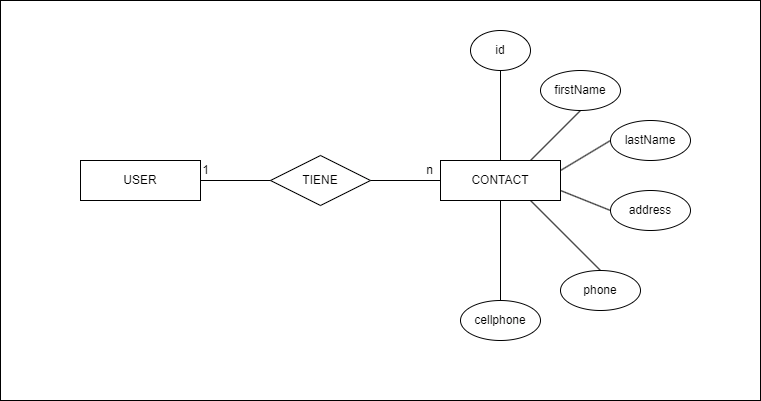

The diagram above was exported from draw.io. Its source (the exported page's mxGraphModel, read from the mxfile embedded in the PNG):
<mxGraphModel dx="1434" dy="768" grid="1" gridSize="10" guides="1" tooltips="1" connect="1" arrows="1" fold="1" page="0" pageScale="1" pageWidth="827" pageHeight="1169" math="0" shadow="0">
  <root>
    <mxCell id="0" />
    <mxCell id="1" parent="0" />
    <mxCell id="_XGDr6_r3KBAnqLjs75t-2" value="" style="rounded=0;whiteSpace=wrap;html=1;" vertex="1" parent="1">
      <mxGeometry y="40" width="760" height="400" as="geometry" />
    </mxCell>
    <mxCell id="TlY3UsV8qJY-tdwiCTBx-1" value="USER" style="rounded=0;whiteSpace=wrap;html=1;" parent="1" vertex="1">
      <mxGeometry x="80" y="200" width="120" height="40" as="geometry" />
    </mxCell>
    <mxCell id="TlY3UsV8qJY-tdwiCTBx-2" value="CONTACT" style="rounded=0;whiteSpace=wrap;html=1;" parent="1" vertex="1">
      <mxGeometry x="440" y="200" width="120" height="40" as="geometry" />
    </mxCell>
    <mxCell id="TlY3UsV8qJY-tdwiCTBx-3" value="TIENE" style="rhombus;whiteSpace=wrap;html=1;" parent="1" vertex="1">
      <mxGeometry x="270" y="195" width="100" height="50" as="geometry" />
    </mxCell>
    <mxCell id="TlY3UsV8qJY-tdwiCTBx-13" value="" style="endArrow=none;html=1;rounded=0;exitX=1;exitY=0.5;exitDx=0;exitDy=0;entryX=0;entryY=0.5;entryDx=0;entryDy=0;" parent="1" source="TlY3UsV8qJY-tdwiCTBx-1" target="TlY3UsV8qJY-tdwiCTBx-3" edge="1">
      <mxGeometry width="50" height="50" relative="1" as="geometry">
        <mxPoint x="210" y="180" as="sourcePoint" />
        <mxPoint x="260" y="130" as="targetPoint" />
      </mxGeometry>
    </mxCell>
    <mxCell id="TlY3UsV8qJY-tdwiCTBx-14" value="" style="endArrow=none;html=1;rounded=0;exitX=1;exitY=0.5;exitDx=0;exitDy=0;entryX=0;entryY=0.5;entryDx=0;entryDy=0;" parent="1" source="TlY3UsV8qJY-tdwiCTBx-3" target="TlY3UsV8qJY-tdwiCTBx-2" edge="1">
      <mxGeometry width="50" height="50" relative="1" as="geometry">
        <mxPoint x="390" y="200" as="sourcePoint" />
        <mxPoint x="440" y="150" as="targetPoint" />
      </mxGeometry>
    </mxCell>
    <mxCell id="TlY3UsV8qJY-tdwiCTBx-15" value="1" style="text;html=1;align=center;verticalAlign=middle;resizable=0;points=[];autosize=1;strokeColor=none;fillColor=none;" parent="1" vertex="1">
      <mxGeometry x="190" y="195" width="30" height="30" as="geometry" />
    </mxCell>
    <mxCell id="TlY3UsV8qJY-tdwiCTBx-16" value="n" style="text;html=1;align=center;verticalAlign=middle;resizable=0;points=[];autosize=1;strokeColor=none;fillColor=none;" parent="1" vertex="1">
      <mxGeometry x="414" y="195" width="30" height="30" as="geometry" />
    </mxCell>
    <mxCell id="TlY3UsV8qJY-tdwiCTBx-17" value="id" style="ellipse;whiteSpace=wrap;html=1;" parent="1" vertex="1">
      <mxGeometry x="470" y="70" width="60" height="40" as="geometry" />
    </mxCell>
    <mxCell id="TlY3UsV8qJY-tdwiCTBx-18" value="firstName" style="ellipse;whiteSpace=wrap;html=1;" parent="1" vertex="1">
      <mxGeometry x="540" y="110" width="80" height="40" as="geometry" />
    </mxCell>
    <mxCell id="TlY3UsV8qJY-tdwiCTBx-19" value="lastName" style="ellipse;whiteSpace=wrap;html=1;" parent="1" vertex="1">
      <mxGeometry x="610" y="160" width="80" height="40" as="geometry" />
    </mxCell>
    <mxCell id="TlY3UsV8qJY-tdwiCTBx-20" value="address" style="ellipse;whiteSpace=wrap;html=1;" parent="1" vertex="1">
      <mxGeometry x="610" y="230" width="80" height="40" as="geometry" />
    </mxCell>
    <mxCell id="TlY3UsV8qJY-tdwiCTBx-21" value="phone" style="ellipse;whiteSpace=wrap;html=1;" parent="1" vertex="1">
      <mxGeometry x="560" y="310" width="80" height="40" as="geometry" />
    </mxCell>
    <mxCell id="TlY3UsV8qJY-tdwiCTBx-22" value="cellphone" style="ellipse;whiteSpace=wrap;html=1;" parent="1" vertex="1">
      <mxGeometry x="460" y="340" width="80" height="40" as="geometry" />
    </mxCell>
    <mxCell id="TlY3UsV8qJY-tdwiCTBx-24" value="" style="endArrow=none;html=1;rounded=0;entryX=0.5;entryY=1;entryDx=0;entryDy=0;exitX=0.5;exitY=0;exitDx=0;exitDy=0;" parent="1" source="TlY3UsV8qJY-tdwiCTBx-22" target="TlY3UsV8qJY-tdwiCTBx-2" edge="1">
      <mxGeometry width="50" height="50" relative="1" as="geometry">
        <mxPoint x="480" y="320" as="sourcePoint" />
        <mxPoint x="530" y="270" as="targetPoint" />
      </mxGeometry>
    </mxCell>
    <mxCell id="TlY3UsV8qJY-tdwiCTBx-25" value="" style="endArrow=none;html=1;rounded=0;exitX=0.5;exitY=0;exitDx=0;exitDy=0;entryX=0.75;entryY=1;entryDx=0;entryDy=0;" parent="1" source="TlY3UsV8qJY-tdwiCTBx-21" target="TlY3UsV8qJY-tdwiCTBx-2" edge="1">
      <mxGeometry width="50" height="50" relative="1" as="geometry">
        <mxPoint x="520" y="320" as="sourcePoint" />
        <mxPoint x="530" y="250" as="targetPoint" />
      </mxGeometry>
    </mxCell>
    <mxCell id="TlY3UsV8qJY-tdwiCTBx-26" value="" style="endArrow=none;html=1;rounded=0;exitX=1;exitY=0.75;exitDx=0;exitDy=0;entryX=0;entryY=0.5;entryDx=0;entryDy=0;" parent="1" source="TlY3UsV8qJY-tdwiCTBx-2" target="TlY3UsV8qJY-tdwiCTBx-20" edge="1">
      <mxGeometry width="50" height="50" relative="1" as="geometry">
        <mxPoint x="590" y="250" as="sourcePoint" />
        <mxPoint x="640" y="200" as="targetPoint" />
      </mxGeometry>
    </mxCell>
    <mxCell id="TlY3UsV8qJY-tdwiCTBx-27" value="" style="endArrow=none;html=1;rounded=0;exitX=1;exitY=0.25;exitDx=0;exitDy=0;entryX=0;entryY=0.5;entryDx=0;entryDy=0;" parent="1" source="TlY3UsV8qJY-tdwiCTBx-2" target="TlY3UsV8qJY-tdwiCTBx-19" edge="1">
      <mxGeometry width="50" height="50" relative="1" as="geometry">
        <mxPoint x="590" y="190" as="sourcePoint" />
        <mxPoint x="640" y="140" as="targetPoint" />
      </mxGeometry>
    </mxCell>
    <mxCell id="TlY3UsV8qJY-tdwiCTBx-28" value="" style="endArrow=none;html=1;rounded=0;exitX=0.75;exitY=0;exitDx=0;exitDy=0;entryX=0.5;entryY=1;entryDx=0;entryDy=0;" parent="1" source="TlY3UsV8qJY-tdwiCTBx-2" target="TlY3UsV8qJY-tdwiCTBx-18" edge="1">
      <mxGeometry width="50" height="50" relative="1" as="geometry">
        <mxPoint x="480" y="180" as="sourcePoint" />
        <mxPoint x="530" y="130" as="targetPoint" />
      </mxGeometry>
    </mxCell>
    <mxCell id="TlY3UsV8qJY-tdwiCTBx-29" value="" style="endArrow=none;html=1;rounded=0;exitX=0.5;exitY=0;exitDx=0;exitDy=0;entryX=0.5;entryY=1;entryDx=0;entryDy=0;" parent="1" source="TlY3UsV8qJY-tdwiCTBx-2" target="TlY3UsV8qJY-tdwiCTBx-17" edge="1">
      <mxGeometry width="50" height="50" relative="1" as="geometry">
        <mxPoint x="470" y="200" as="sourcePoint" />
        <mxPoint x="520" y="150" as="targetPoint" />
      </mxGeometry>
    </mxCell>
  </root>
</mxGraphModel>